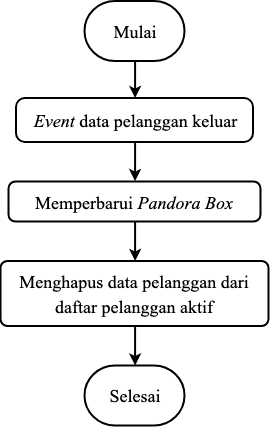

The diagram above was exported from draw.io. Its source (the exported page's mxGraphModel, read from the mxfile embedded in the PNG):
<mxGraphModel dx="892" dy="587" grid="1" gridSize="10" guides="1" tooltips="1" connect="1" arrows="1" fold="1" page="1" pageScale="1" pageWidth="827" pageHeight="1169" math="0" shadow="0">
  <root>
    <mxCell id="0" />
    <mxCell id="1" parent="0" />
    <mxCell id="2" value="" style="group" vertex="1" connectable="0" parent="1">
      <mxGeometry x="1164.000000000001" y="43.5" width="268" height="424.5" as="geometry" />
    </mxCell>
    <mxCell id="3" value="&lt;font style=&quot;font-size: 18px&quot;&gt;Mulai&lt;/font&gt;&lt;br&gt;" style="strokeWidth=2;html=1;shape=mxgraph.flowchart.terminator;whiteSpace=wrap;fontFamily=Times New Roman;fontSize=31;verticalAlign=top;" vertex="1" parent="2">
      <mxGeometry x="84" width="100" height="60" as="geometry" />
    </mxCell>
    <mxCell id="4" value="&lt;span style=&quot;font-size: 18px&quot;&gt;Memperbarui&amp;nbsp;&lt;i&gt;Pandora Box&lt;/i&gt;&lt;/span&gt;&lt;br&gt;" style="rounded=1;whiteSpace=wrap;html=1;absoluteArcSize=1;arcSize=14;strokeWidth=2;fontFamily=Times New Roman;fontSize=21;" vertex="1" parent="2">
      <mxGeometry x="8" y="180.5" width="252" height="40" as="geometry" />
    </mxCell>
    <mxCell id="5" value="&lt;span&gt;&lt;font style=&quot;font-size: 18px&quot;&gt;Menghapus data pelanggan dari daftar pelanggan aktif&lt;/font&gt;&lt;/span&gt;&lt;br&gt;" style="rounded=1;whiteSpace=wrap;html=1;absoluteArcSize=1;arcSize=14;strokeWidth=2;fontFamily=Times New Roman;fontSize=21;" vertex="1" parent="2">
      <mxGeometry y="260" width="268" height="65" as="geometry" />
    </mxCell>
    <mxCell id="6" value="" style="edgeStyle=orthogonalEdgeStyle;rounded=0;orthogonalLoop=1;jettySize=auto;html=1;strokeWidth=2;" edge="1" parent="2" source="4" target="5">
      <mxGeometry relative="1" as="geometry" />
    </mxCell>
    <mxCell id="7" value="&lt;font style=&quot;font-size: 18px&quot;&gt;Selesai&lt;/font&gt;&lt;br&gt;" style="strokeWidth=2;html=1;shape=mxgraph.flowchart.terminator;whiteSpace=wrap;fontFamily=Times New Roman;fontSize=31;verticalAlign=top;" vertex="1" parent="2">
      <mxGeometry x="84" y="364.5" width="100" height="60" as="geometry" />
    </mxCell>
    <mxCell id="8" style="edgeStyle=orthogonalEdgeStyle;rounded=0;orthogonalLoop=1;jettySize=auto;html=1;strokeWidth=2;" edge="1" parent="2" source="5" target="7">
      <mxGeometry relative="1" as="geometry" />
    </mxCell>
    <mxCell id="9" style="edgeStyle=orthogonalEdgeStyle;rounded=0;orthogonalLoop=1;jettySize=auto;html=1;entryX=0.5;entryY=0;entryDx=0;entryDy=0;strokeWidth=2;" edge="1" parent="2" source="10" target="4">
      <mxGeometry relative="1" as="geometry" />
    </mxCell>
    <mxCell id="10" value="&lt;span style=&quot;font-size: 18px&quot;&gt;&lt;i&gt;Event &lt;/i&gt;data pelanggan keluar&lt;/span&gt;" style="rounded=1;whiteSpace=wrap;html=1;absoluteArcSize=1;arcSize=18;strokeWidth=2;fontFamily=Times New Roman;fontSize=21;" vertex="1" parent="2">
      <mxGeometry x="15.5" y="97" width="237" height="44" as="geometry" />
    </mxCell>
    <mxCell id="11" style="edgeStyle=orthogonalEdgeStyle;rounded=0;orthogonalLoop=1;jettySize=auto;html=1;strokeWidth=2;" edge="1" parent="2" source="3" target="10">
      <mxGeometry relative="1" as="geometry" />
    </mxCell>
  </root>
</mxGraphModel>